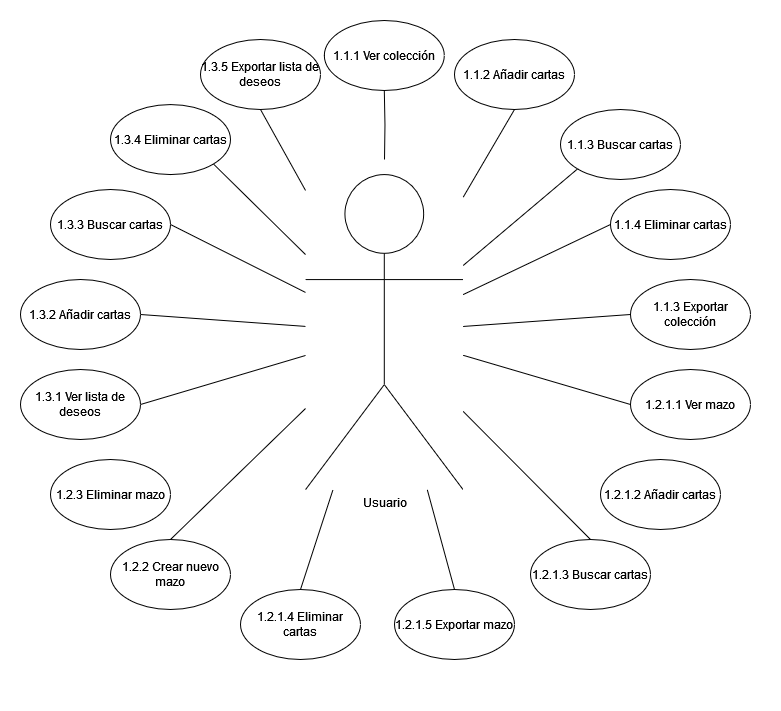

The diagram above was exported from draw.io. Its source (the exported page's mxGraphModel, read from the mxfile embedded in the PNG):
<mxGraphModel dx="2062" dy="1825" grid="1" gridSize="10" guides="1" tooltips="1" connect="1" arrows="1" fold="1" page="1" pageScale="1" pageWidth="827" pageHeight="1169" math="0" shadow="0">
  <root>
    <mxCell id="0" />
    <mxCell id="1" parent="0" />
    <mxCell id="ALg0Ko-HEizXIf_unuRx-22" value="" style="group" vertex="1" connectable="0" parent="1">
      <mxGeometry x="-20" y="-604.94" width="680" height="654.94" as="geometry" />
    </mxCell>
    <mxCell id="ALg0Ko-HEizXIf_unuRx-1" value="1.1.1 Ver colección" style="ellipse;whiteSpace=wrap;html=1;" vertex="1" parent="ALg0Ko-HEizXIf_unuRx-22">
      <mxGeometry x="243.81" y="-14.059999999999945" width="120" height="70" as="geometry" />
    </mxCell>
    <mxCell id="ALg0Ko-HEizXIf_unuRx-2" value="1.1.2 Añadir cartas" style="ellipse;whiteSpace=wrap;html=1;" vertex="1" parent="ALg0Ko-HEizXIf_unuRx-22">
      <mxGeometry x="374" y="4.9400000000000555" width="120" height="70" as="geometry" />
    </mxCell>
    <mxCell id="ALg0Ko-HEizXIf_unuRx-3" value="1.1.3 Buscar cartas" style="ellipse;whiteSpace=wrap;html=1;" vertex="1" parent="ALg0Ko-HEizXIf_unuRx-22">
      <mxGeometry x="480" y="74.94000000000005" width="120" height="70" as="geometry" />
    </mxCell>
    <mxCell id="ALg0Ko-HEizXIf_unuRx-4" value="1.1.4 Eliminar cartas" style="ellipse;whiteSpace=wrap;html=1;" vertex="1" parent="ALg0Ko-HEizXIf_unuRx-22">
      <mxGeometry x="530" y="154.94000000000005" width="120" height="70" as="geometry" />
    </mxCell>
    <mxCell id="ALg0Ko-HEizXIf_unuRx-5" value="1.1.3 Exportar colección" style="ellipse;whiteSpace=wrap;html=1;" vertex="1" parent="ALg0Ko-HEizXIf_unuRx-22">
      <mxGeometry x="550" y="244.94000000000005" width="120" height="70" as="geometry" />
    </mxCell>
    <mxCell id="ALg0Ko-HEizXIf_unuRx-8" value="1.2.1.4 Eliminar cartas" style="ellipse;whiteSpace=wrap;html=1;" vertex="1" parent="ALg0Ko-HEizXIf_unuRx-22">
      <mxGeometry x="160" y="554.94" width="120" height="70" as="geometry" />
    </mxCell>
    <mxCell id="ALg0Ko-HEizXIf_unuRx-6" value="1.2.1.1 Ver mazo" style="ellipse;whiteSpace=wrap;html=1;" vertex="1" parent="ALg0Ko-HEizXIf_unuRx-22">
      <mxGeometry x="550" y="334.94000000000005" width="120" height="70" as="geometry" />
    </mxCell>
    <mxCell id="ALg0Ko-HEizXIf_unuRx-10" value="1.2.1.2 Añadir cartas" style="ellipse;whiteSpace=wrap;html=1;" vertex="1" parent="ALg0Ko-HEizXIf_unuRx-22">
      <mxGeometry x="520" y="424.94000000000005" width="120" height="70" as="geometry" />
    </mxCell>
    <mxCell id="ALg0Ko-HEizXIf_unuRx-9" value="1.2.1.3 Buscar cartas" style="ellipse;whiteSpace=wrap;html=1;" vertex="1" parent="ALg0Ko-HEizXIf_unuRx-22">
      <mxGeometry x="450" y="504.94000000000005" width="120" height="70" as="geometry" />
    </mxCell>
    <mxCell id="ALg0Ko-HEizXIf_unuRx-7" value="1.2.1.5 Exportar mazo" style="ellipse;whiteSpace=wrap;html=1;" vertex="1" parent="ALg0Ko-HEizXIf_unuRx-22">
      <mxGeometry x="314" y="554.94" width="120" height="70" as="geometry" />
    </mxCell>
    <mxCell id="ALg0Ko-HEizXIf_unuRx-11" value="1.2.2 Crear nuevo mazo" style="ellipse;whiteSpace=wrap;html=1;" vertex="1" parent="ALg0Ko-HEizXIf_unuRx-22">
      <mxGeometry x="30" y="504.94000000000005" width="120" height="70" as="geometry" />
    </mxCell>
    <mxCell id="ALg0Ko-HEizXIf_unuRx-12" value="1.2.3 Eliminar mazo" style="ellipse;whiteSpace=wrap;html=1;" vertex="1" parent="ALg0Ko-HEizXIf_unuRx-22">
      <mxGeometry x="-30" y="424.94000000000005" width="120" height="70" as="geometry" />
    </mxCell>
    <mxCell id="ALg0Ko-HEizXIf_unuRx-17" value="1.3.1 Ver lista de deseos" style="ellipse;whiteSpace=wrap;html=1;" vertex="1" parent="ALg0Ko-HEizXIf_unuRx-22">
      <mxGeometry x="-60" y="334.94000000000005" width="120" height="70" as="geometry" />
    </mxCell>
    <mxCell id="ALg0Ko-HEizXIf_unuRx-15" value="1.3.3 Buscar cartas" style="ellipse;whiteSpace=wrap;html=1;" vertex="1" parent="ALg0Ko-HEizXIf_unuRx-22">
      <mxGeometry x="-30" y="154.94000000000005" width="120" height="70" as="geometry" />
    </mxCell>
    <mxCell id="ALg0Ko-HEizXIf_unuRx-14" value="1.3.4 Eliminar cartas" style="ellipse;whiteSpace=wrap;html=1;" vertex="1" parent="ALg0Ko-HEizXIf_unuRx-22">
      <mxGeometry x="30" y="70.00000000000006" width="120" height="70" as="geometry" />
    </mxCell>
    <mxCell id="ALg0Ko-HEizXIf_unuRx-13" value="1.3.5 Exportar lista de deseos" style="ellipse;whiteSpace=wrap;html=1;" vertex="1" parent="ALg0Ko-HEizXIf_unuRx-22">
      <mxGeometry x="120" y="4.940000000000055" width="120" height="70" as="geometry" />
    </mxCell>
    <mxCell id="ALg0Ko-HEizXIf_unuRx-28" style="edgeStyle=orthogonalEdgeStyle;rounded=0;orthogonalLoop=1;jettySize=auto;html=1;entryX=0.5;entryY=1;entryDx=0;entryDy=0;endArrow=none;endFill=0;" edge="1" parent="ALg0Ko-HEizXIf_unuRx-22" target="ALg0Ko-HEizXIf_unuRx-1">
      <mxGeometry relative="1" as="geometry">
        <mxPoint x="304" y="124.94000000000005" as="sourcePoint" />
      </mxGeometry>
    </mxCell>
    <mxCell id="ALg0Ko-HEizXIf_unuRx-29" style="rounded=0;orthogonalLoop=1;jettySize=auto;html=1;entryX=0;entryY=0.5;entryDx=0;entryDy=0;endArrow=none;endFill=0;" edge="1" parent="ALg0Ko-HEizXIf_unuRx-22" source="ALg0Ko-HEizXIf_unuRx-26" target="ALg0Ko-HEizXIf_unuRx-5">
      <mxGeometry relative="1" as="geometry" />
    </mxCell>
    <mxCell id="ALg0Ko-HEizXIf_unuRx-30" style="edgeStyle=none;shape=connector;rounded=0;orthogonalLoop=1;jettySize=auto;html=1;entryX=0;entryY=0.5;entryDx=0;entryDy=0;labelBackgroundColor=default;strokeColor=default;fontFamily=Helvetica;fontSize=11;fontColor=default;endArrow=none;endFill=0;" edge="1" parent="ALg0Ko-HEizXIf_unuRx-22" source="ALg0Ko-HEizXIf_unuRx-26" target="ALg0Ko-HEizXIf_unuRx-6">
      <mxGeometry relative="1" as="geometry" />
    </mxCell>
    <mxCell id="ALg0Ko-HEizXIf_unuRx-32" style="edgeStyle=none;shape=connector;rounded=0;orthogonalLoop=1;jettySize=auto;html=1;entryX=1;entryY=0.5;entryDx=0;entryDy=0;labelBackgroundColor=default;strokeColor=default;fontFamily=Helvetica;fontSize=11;fontColor=default;endArrow=none;endFill=0;" edge="1" parent="ALg0Ko-HEizXIf_unuRx-22" source="ALg0Ko-HEizXIf_unuRx-26" target="ALg0Ko-HEizXIf_unuRx-17">
      <mxGeometry relative="1" as="geometry" />
    </mxCell>
    <mxCell id="ALg0Ko-HEizXIf_unuRx-33" style="edgeStyle=none;shape=connector;rounded=0;orthogonalLoop=1;jettySize=auto;html=1;entryX=0.5;entryY=0;entryDx=0;entryDy=0;labelBackgroundColor=default;strokeColor=default;fontFamily=Helvetica;fontSize=11;fontColor=default;endArrow=none;endFill=0;" edge="1" parent="ALg0Ko-HEizXIf_unuRx-22" source="ALg0Ko-HEizXIf_unuRx-26" target="ALg0Ko-HEizXIf_unuRx-8">
      <mxGeometry relative="1" as="geometry" />
    </mxCell>
    <mxCell id="ALg0Ko-HEizXIf_unuRx-34" style="edgeStyle=none;shape=connector;rounded=0;orthogonalLoop=1;jettySize=auto;html=1;entryX=0.5;entryY=0;entryDx=0;entryDy=0;labelBackgroundColor=default;strokeColor=default;fontFamily=Helvetica;fontSize=11;fontColor=default;endArrow=none;endFill=0;" edge="1" parent="ALg0Ko-HEizXIf_unuRx-22" source="ALg0Ko-HEizXIf_unuRx-26" target="ALg0Ko-HEizXIf_unuRx-7">
      <mxGeometry relative="1" as="geometry" />
    </mxCell>
    <mxCell id="ALg0Ko-HEizXIf_unuRx-35" style="edgeStyle=none;shape=connector;rounded=0;orthogonalLoop=1;jettySize=auto;html=1;entryX=0.5;entryY=1;entryDx=0;entryDy=0;labelBackgroundColor=default;strokeColor=default;fontFamily=Helvetica;fontSize=11;fontColor=default;endArrow=none;endFill=0;" edge="1" parent="ALg0Ko-HEizXIf_unuRx-22" source="ALg0Ko-HEizXIf_unuRx-26" target="ALg0Ko-HEizXIf_unuRx-13">
      <mxGeometry relative="1" as="geometry" />
    </mxCell>
    <mxCell id="ALg0Ko-HEizXIf_unuRx-36" style="edgeStyle=none;shape=connector;rounded=0;orthogonalLoop=1;jettySize=auto;html=1;entryX=0.5;entryY=1;entryDx=0;entryDy=0;labelBackgroundColor=default;strokeColor=default;fontFamily=Helvetica;fontSize=11;fontColor=default;endArrow=none;endFill=0;" edge="1" parent="ALg0Ko-HEizXIf_unuRx-22" source="ALg0Ko-HEizXIf_unuRx-26" target="ALg0Ko-HEizXIf_unuRx-2">
      <mxGeometry relative="1" as="geometry" />
    </mxCell>
    <mxCell id="ALg0Ko-HEizXIf_unuRx-37" style="edgeStyle=none;shape=connector;rounded=0;orthogonalLoop=1;jettySize=auto;html=1;entryX=0.5;entryY=0;entryDx=0;entryDy=0;labelBackgroundColor=default;strokeColor=default;fontFamily=Helvetica;fontSize=11;fontColor=default;endArrow=none;endFill=0;" edge="1" parent="ALg0Ko-HEizXIf_unuRx-22" source="ALg0Ko-HEizXIf_unuRx-26" target="ALg0Ko-HEizXIf_unuRx-11">
      <mxGeometry relative="1" as="geometry" />
    </mxCell>
    <mxCell id="ALg0Ko-HEizXIf_unuRx-38" style="edgeStyle=none;shape=connector;rounded=0;orthogonalLoop=1;jettySize=auto;html=1;entryX=0.5;entryY=0;entryDx=0;entryDy=0;labelBackgroundColor=default;strokeColor=default;fontFamily=Helvetica;fontSize=11;fontColor=default;endArrow=none;endFill=0;" edge="1" parent="ALg0Ko-HEizXIf_unuRx-22" source="ALg0Ko-HEizXIf_unuRx-26" target="ALg0Ko-HEizXIf_unuRx-9">
      <mxGeometry relative="1" as="geometry" />
    </mxCell>
    <mxCell id="ALg0Ko-HEizXIf_unuRx-39" style="edgeStyle=none;shape=connector;rounded=0;orthogonalLoop=1;jettySize=auto;html=1;entryX=1;entryY=1;entryDx=0;entryDy=0;labelBackgroundColor=default;strokeColor=default;fontFamily=Helvetica;fontSize=11;fontColor=default;endArrow=none;endFill=0;" edge="1" parent="ALg0Ko-HEizXIf_unuRx-22" source="ALg0Ko-HEizXIf_unuRx-26" target="ALg0Ko-HEizXIf_unuRx-14">
      <mxGeometry relative="1" as="geometry" />
    </mxCell>
    <mxCell id="ALg0Ko-HEizXIf_unuRx-40" style="edgeStyle=none;shape=connector;rounded=0;orthogonalLoop=1;jettySize=auto;html=1;entryX=0;entryY=1;entryDx=0;entryDy=0;labelBackgroundColor=default;strokeColor=default;fontFamily=Helvetica;fontSize=11;fontColor=default;endArrow=none;endFill=0;" edge="1" parent="ALg0Ko-HEizXIf_unuRx-22" source="ALg0Ko-HEizXIf_unuRx-26" target="ALg0Ko-HEizXIf_unuRx-3">
      <mxGeometry relative="1" as="geometry" />
    </mxCell>
    <mxCell id="ALg0Ko-HEizXIf_unuRx-41" style="edgeStyle=none;shape=connector;rounded=0;orthogonalLoop=1;jettySize=auto;html=1;entryX=1;entryY=0.5;entryDx=0;entryDy=0;labelBackgroundColor=default;strokeColor=default;fontFamily=Helvetica;fontSize=11;fontColor=default;endArrow=none;endFill=0;" edge="1" parent="ALg0Ko-HEizXIf_unuRx-22" source="ALg0Ko-HEizXIf_unuRx-26" target="ALg0Ko-HEizXIf_unuRx-15">
      <mxGeometry relative="1" as="geometry" />
    </mxCell>
    <mxCell id="ALg0Ko-HEizXIf_unuRx-42" style="edgeStyle=none;shape=connector;rounded=0;orthogonalLoop=1;jettySize=auto;html=1;entryX=0;entryY=0.5;entryDx=0;entryDy=0;labelBackgroundColor=default;strokeColor=default;fontFamily=Helvetica;fontSize=11;fontColor=default;endArrow=none;endFill=0;" edge="1" parent="ALg0Ko-HEizXIf_unuRx-22" source="ALg0Ko-HEizXIf_unuRx-26" target="ALg0Ko-HEizXIf_unuRx-4">
      <mxGeometry relative="1" as="geometry" />
    </mxCell>
    <mxCell id="ALg0Ko-HEizXIf_unuRx-26" value="&lt;div&gt;Usuario&lt;/div&gt;" style="shape=umlActor;verticalLabelPosition=bottom;verticalAlign=top;html=1;outlineConnect=0;" vertex="1" parent="ALg0Ko-HEizXIf_unuRx-22">
      <mxGeometry x="225.04" y="140" width="157.53" height="315.06" as="geometry" />
    </mxCell>
    <mxCell id="ALg0Ko-HEizXIf_unuRx-16" value="1.3.2 Añadir cartas" style="ellipse;whiteSpace=wrap;html=1;" vertex="1" parent="1">
      <mxGeometry x="-80" y="-360" width="120" height="70" as="geometry" />
    </mxCell>
    <mxCell id="ALg0Ko-HEizXIf_unuRx-31" style="edgeStyle=none;shape=connector;rounded=0;orthogonalLoop=1;jettySize=auto;html=1;entryX=1;entryY=0.5;entryDx=0;entryDy=0;labelBackgroundColor=default;strokeColor=default;fontFamily=Helvetica;fontSize=11;fontColor=default;endArrow=none;endFill=0;" edge="1" parent="1" source="ALg0Ko-HEizXIf_unuRx-26" target="ALg0Ko-HEizXIf_unuRx-16">
      <mxGeometry relative="1" as="geometry" />
    </mxCell>
  </root>
</mxGraphModel>